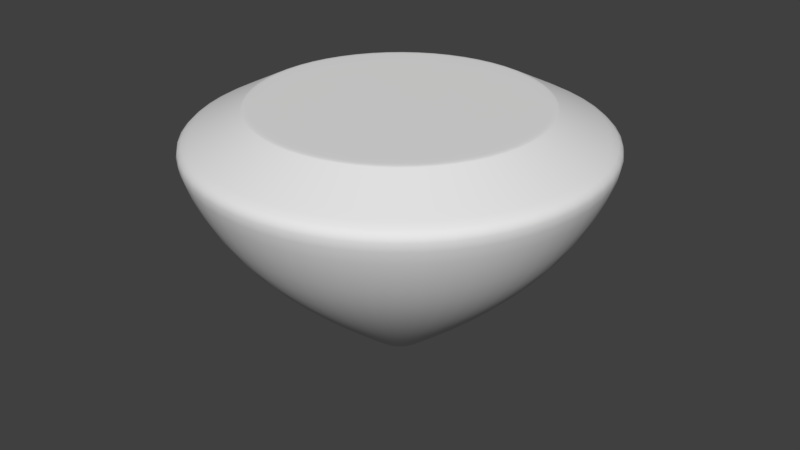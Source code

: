 # Source: peonzanormal_cuerpo.blend  (saved by Blender 2.78.0; exported with 4.5.12 LTS)
import bpy
from mathutils import Matrix  # noqa: F401  (used for matrix-valued properties, if any)

bpy.ops.wm.read_factory_settings(use_empty=True)
scene = bpy.context.scene
scene.name = 'Scene'

# ---- collections
col_collection_1 = bpy.data.collections.new('Collection 1'); scene.collection.children.link(col_collection_1)

# ---- world
world_world = bpy.data.worlds.new('World'); scene.world = world_world
world_world.color = (0.05088, 0.05088, 0.05088)
world_world.use_sun_shadow = False
world_world.sun_shadow_jitter_overblur = 0.0
world_world.cycles.sampling_method = 'MANUAL'

# ---- meshes
me_cone = bpy.data.meshes.new('Cone')
me_cone.from_pydata([(-8.212e-08, 1.0, -0.6602), (0.4339, 0.901, -0.6602), (0.7818, 0.6235, -0.6602), (0.9749, 0.2225, -0.6602), (0.9749, -0.2225, -0.6602), (0.7818, -0.6235, -0.6602), (0.4339, -0.901, -0.6602), (6.888e-08, -1.0, -0.6602), (-0.4339, -0.901, -0.6602), (-0.7818, -0.6235, -0.6602), (-0.9749, -0.2225, -0.6602), (-0.9749, 0.2225, -0.6602), (-0.7818, 0.6235, -0.6602), (-0.4339, 0.901, -0.6602), (-0.6396, 1.328, -0.432), (-1.246e-07, 1.474, -0.432), (-1.153, 0.9191, -0.432), (-1.437, 0.328, -0.432), (-1.437, -0.328, -0.432), (-1.153, -0.9191, -0.432), (-0.6396, -1.328, -0.432), (9.795e-08, -1.474, -0.432), (0.6396, -1.328, -0.432), (1.153, -0.9191, -0.432), (1.437, -0.328, -0.432), (1.437, 0.328, -0.432), (1.153, 0.9191, -0.432), (0.6396, 1.328, -0.432), (-0.53, 1.101, 0.1248), (-1.167e-07, 1.222, 0.1248), (-0.9551, 0.7617, 0.1248), (-1.191, 0.2718, 0.1248), (-1.191, -0.2718, 0.1248), (-0.9551, -0.7617, 0.1248), (-0.53, -1.101, 0.1248), (6.775e-08, -1.222, 0.1248), (0.53, -1.101, 0.1248), (0.9551, -0.7617, 0.1248), (1.191, -0.2718, 0.1248), (1.191, 0.2718, 0.1248), (0.9551, 0.7617, 0.1248), (0.53, 1.101, 0.1248), (-0.2961, 0.6148, 0.6394), (-6.297e-08, 0.6824, 0.6394), (-0.5335, 0.4254, 0.6394), (-0.6653, 0.1518, 0.6394), (-0.6653, -0.1518, 0.6394), (-0.5335, -0.4254, 0.6394), (-0.2961, -0.6148, 0.6394), (4.006e-08, -0.6824, 0.6394), (0.2961, -0.6148, 0.6394), (0.5335, -0.4254, 0.6394), (0.6653, -0.1518, 0.6394), (0.6653, 0.1518, 0.6394), (0.5335, 0.4254, 0.6394), (0.2961, 0.6148, 0.6394), (7.173e-08, -1.047, -0.6378), (0.4541, -0.9429, -0.6378), (0.8182, -0.6525, -0.6378), (-1.02, -0.2329, -0.6378), (-0.8182, -0.6525, -0.6378), (0.8182, 0.6525, -0.6378), (0.4541, 0.9429, -0.6378), (-8.629e-08, 1.047, -0.6378), (-0.4541, 0.9429, -0.6378), (-0.8182, 0.6525, -0.6378), (1.02, -0.2329, -0.6378), (-0.4541, -0.9429, -0.6378), (-1.02, 0.2329, -0.6378), (1.02, 0.2329, -0.6378), (9.309e-08, -1.395, -0.4702), (-1.36, -0.3104, -0.4702), (1.091, 0.8697, -0.4702), (-1.175e-07, 1.395, -0.4702), (0.6052, -1.257, -0.4702), (1.091, -0.8697, -0.4702), (-1.091, -0.8697, -0.4702), (0.6052, 1.257, -0.4702), (-0.6052, 1.257, -0.4702), (-1.091, 0.8697, -0.4702), (1.36, -0.3104, -0.4702), (-0.6052, -1.257, -0.4702), (-1.36, 0.3104, -0.4702), (1.36, 0.3104, -0.4702), (0.1136, 0.09057, 1.048), (0.06303, 0.1309, 1.048), (-0.1136, -0.09057, 1.048), (-0.06303, -0.1309, 1.048), (-2.389e-08, 0.1453, 1.048), (-1.953e-09, -0.1453, 1.048), (0.06303, -0.1309, 1.048), (-0.06303, 0.1309, 1.048), (0.1136, -0.09057, 1.048), (-0.1136, 0.09057, 1.048), (0.1416, -0.03232, 1.048), (-0.1416, 0.03232, 1.048), (0.1416, 0.03232, 1.048), (-0.1416, -0.03232, 1.048), (-8.212e-08, 1.0, -0.6602), (0.4339, 0.901, -0.6602), (0.7818, 0.6235, -0.6602), (0.9749, 0.2225, -0.6602), (0.9749, -0.2225, -0.6602), (0.7818, -0.6235, -0.6602), (0.4339, -0.901, -0.6602), (6.888e-08, -1.0, -0.6602), (-0.4339, -0.901, -0.6602), (-0.7818, -0.6235, -0.6602), (-0.9749, -0.2225, -0.6602), (-0.9749, 0.2225, -0.6602), (-0.7818, 0.6235, -0.6602), (-0.4339, 0.901, -0.6602), (0.1136, 0.09057, 1.048), (0.06303, 0.1309, 1.048), (-0.1136, -0.09057, 1.048), (-0.06303, -0.1309, 1.048), (-2.389e-08, 0.1453, 1.048), (-1.953e-09, -0.1453, 1.048), (0.06303, -0.1309, 1.048), (-0.06303, 0.1309, 1.048), (0.1136, -0.09057, 1.048), (-0.1136, 0.09057, 1.048), (0.1416, -0.03232, 1.048), (-0.1416, 0.03232, 1.048), (0.1416, 0.03232, 1.048), (-0.1416, -0.03232, 1.048)], [], [(74, 22, 21, 70), (24, 38, 37, 23), (75, 23, 22, 74), (76, 19, 18, 71), (77, 27, 26, 72), (78, 14, 15, 73), (79, 16, 14, 78), (80, 24, 23, 75), (81, 20, 19, 76), (73, 15, 27, 77), (82, 17, 16, 79), (83, 25, 24, 80), (70, 21, 20, 81), (71, 18, 17, 82), (72, 26, 25, 83), (32, 46, 45, 31), (17, 31, 30, 16), (25, 39, 38, 24), (18, 32, 31, 17), (26, 40, 39, 25), (19, 33, 32, 18), (27, 41, 40, 26), (20, 34, 33, 19), (15, 29, 41, 27), (21, 35, 34, 20), (22, 36, 35, 21), (14, 28, 29, 15), (23, 37, 36, 22), (16, 30, 28, 14), (40, 54, 53, 39), (33, 47, 46, 32), (41, 55, 54, 40), (34, 48, 47, 33), (29, 43, 55, 41), (35, 49, 48, 34), (36, 50, 49, 35), (28, 42, 43, 29), (37, 51, 50, 36), (30, 44, 42, 28), (38, 52, 51, 37), (31, 45, 44, 30), (39, 53, 52, 38), (2, 61, 69, 3), (10, 59, 68, 11), (7, 56, 67, 8), (3, 69, 66, 4), (11, 68, 65, 12), (0, 63, 62, 1), (8, 67, 60, 9), (4, 66, 58, 5), (12, 65, 64, 13), (13, 64, 63, 0), (1, 62, 61, 2), (9, 60, 59, 10), (5, 58, 57, 6), (6, 57, 56, 7), (61, 72, 83, 69), (59, 71, 82, 68), (56, 70, 81, 67), (69, 83, 80, 66), (68, 82, 79, 65), (63, 73, 77, 62), (67, 81, 76, 60), (66, 80, 75, 58), (65, 79, 78, 64), (64, 78, 73, 63), (62, 77, 72, 61), (60, 76, 71, 59), (58, 75, 74, 57), (57, 74, 70, 56), (47, 86, 97, 46), (54, 84, 96, 53), (46, 97, 95, 45), (53, 96, 94, 52), (45, 95, 93, 44), (52, 94, 92, 51), (44, 93, 91, 42), (51, 92, 90, 50), (42, 91, 88, 43), (50, 90, 89, 49), (49, 89, 87, 48), (43, 88, 85, 55), (48, 87, 86, 47), (55, 85, 84, 54), (5, 6, 104, 103), (12, 13, 111, 110), (4, 5, 103, 102), (11, 12, 110, 109), (3, 4, 102, 101), (10, 11, 109, 108), (2, 3, 101, 100), (9, 10, 108, 107), (1, 2, 100, 99), (8, 9, 107, 106), (0, 1, 99, 98), (7, 8, 106, 105), (6, 7, 105, 104), (13, 0, 98, 111), (111, 98, 99, 100, 101, 102, 103, 104, 105, 106, 107, 108, 109, 110), (91, 93, 121, 119), (90, 92, 120, 118), (97, 86, 114, 125), (88, 91, 119, 116), (96, 84, 112, 124), (89, 90, 118, 117), (95, 97, 125, 123), (87, 89, 117, 115), (94, 96, 124, 122), (85, 88, 116, 113), (93, 95, 123, 121), (86, 87, 115, 114), (92, 94, 122, 120), (84, 85, 113, 112), (114, 115, 117, 118, 120, 122, 124, 112, 113, 116, 119, 121, 123, 125)])
me_cone.polygons.foreach_set('use_smooth', [True] * 114)
_uv = me_cone.uv_layers.new(name='UVMap')
_uv.uv.foreach_set('vector', [0.07908, 0.9234, 0.07516, 0.9234, 0.08165, 0.8949, 0.08518, 0.8966, 0.3216, 0.1352, 0.3369, 0.1512, 0.3261, 0.166, 0.3065, 0.1556, 0.08522, 0.9501, 0.08169, 0.9518, 0.07516, 0.9234, 0.07908, 0.9234, 0.127, 0.8633, 0.1262, 0.8595, 0.1554, 0.8595, 0.1545, 0.8633, 0.1793, 0.9715, 0.1817, 0.9746, 0.1554, 0.9872, 0.1546, 0.9834, 0.2025, 0.9234, 0.2064, 0.9234, 0.1999, 0.9518, 0.1964, 0.9501, 0.1964, 0.8966, 0.1999, 0.8949, 0.2064, 0.9234, 0.2025, 0.9234, 0.1024, 0.9715, 0.09994, 0.9746, 0.08169, 0.9518, 0.08522, 0.9501, 0.1023, 0.8752, 0.09985, 0.8721, 0.1262, 0.8595, 0.127, 0.8633, 0.1964, 0.9501, 0.1999, 0.9518, 0.1817, 0.9746, 0.1793, 0.9715, 0.1792, 0.8752, 0.1817, 0.8721, 0.1999, 0.8949, 0.1964, 0.8966, 0.1271, 0.9834, 0.1263, 0.9872, 0.09994, 0.9746, 0.1024, 0.9715, 0.08518, 0.8966, 0.08165, 0.8949, 0.09985, 0.8721, 0.1023, 0.8752, 0.1545, 0.8633, 0.1554, 0.8595, 0.1817, 0.8721, 0.1792, 0.8752, 0.1546, 0.9834, 0.1554, 0.9872, 0.1263, 0.9872, 0.1271, 0.9834, 0.8611, 0.1549, 0.8725, 0.1303, 0.8837, 0.1329, 0.8807, 0.1615, 0.4592, 0.1776, 0.438, 0.1847, 0.4308, 0.1666, 0.4496, 0.1557, 0.3422, 0.1206, 0.3517, 0.1405, 0.3369, 0.1512, 0.3216, 0.1352, 0.3425, 0.2669, 0.3542, 0.2463, 0.3738, 0.253, 0.3672, 0.2767, 0.3663, 0.1133, 0.3691, 0.135, 0.3517, 0.1405, 0.3422, 0.1206, 0.3217, 0.251, 0.3383, 0.235, 0.3542, 0.2463, 0.3425, 0.2669, 0.3913, 0.1137, 0.3873, 0.1352, 0.3691, 0.135, 0.3663, 0.1133, 0.3065, 0.2299, 0.3268, 0.2198, 0.3383, 0.235, 0.3217, 0.251, 0.4149, 0.1218, 0.4046, 0.141, 0.3873, 0.1352, 0.3913, 0.1137, 0.2986, 0.2054, 0.3208, 0.2021, 0.3268, 0.2198, 0.3065, 0.2299, 0.2986, 0.1798, 0.3205, 0.1836, 0.3208, 0.2021, 0.2986, 0.2054, 0.4348, 0.1364, 0.4195, 0.1518, 0.4046, 0.141, 0.4149, 0.1218, 0.3065, 0.1556, 0.3261, 0.166, 0.3205, 0.1836, 0.2986, 0.1798, 0.4496, 0.1557, 0.4308, 0.1666, 0.4195, 0.1518, 0.4348, 0.1364, 0.876, 0.04354, 0.8796, 0.06824, 0.8698, 0.07136, 0.8586, 0.04903, 0.8452, 0.1436, 0.8632, 0.1245, 0.8725, 0.1303, 0.8611, 0.1549, 0.8942, 0.04374, 0.8899, 0.06838, 0.8796, 0.06824, 0.876, 0.04354, 0.8338, 0.1284, 0.8564, 0.1161, 0.8632, 0.1245, 0.8452, 0.1436, 0.9115, 0.04952, 0.8998, 0.07179, 0.8899, 0.06838, 0.8942, 0.04374, 0.8277, 0.1107, 0.8528, 0.1062, 0.8564, 0.1161, 0.8338, 0.1284, 0.8275, 0.09213, 0.8524, 0.09579, 0.8528, 0.1062, 0.8277, 0.1107, 0.9264, 0.06029, 0.9082, 0.07821, 0.8998, 0.07179, 0.9115, 0.04952, 0.833, 0.07457, 0.8555, 0.08586, 0.8524, 0.09579, 0.8275, 0.09213, 0.9377, 0.0751, 0.9142, 0.08716, 0.9082, 0.07821, 0.9264, 0.06029, 0.8438, 0.05971, 0.8614, 0.07744, 0.8555, 0.08586, 0.833, 0.07457, 0.9449, 0.0932, 0.9173, 0.09807, 0.9142, 0.08716, 0.9377, 0.0751, 0.8586, 0.04903, 0.8698, 0.07136, 0.8614, 0.07744, 0.8438, 0.05971, 0.1504, 0.9648, 0.1509, 0.967, 0.1309, 0.9669, 0.1314, 0.9648, 0.1502, 0.8819, 0.1507, 0.8797, 0.1687, 0.8883, 0.1673, 0.8901, 0.1023, 0.905, 0.1003, 0.904, 0.1127, 0.8884, 0.1141, 0.8901, 0.1314, 0.9648, 0.1309, 0.9669, 0.1129, 0.9584, 0.1143, 0.9566, 0.1673, 0.8901, 0.1687, 0.8883, 0.1812, 0.9039, 0.1792, 0.9049, 0.1793, 0.9418, 0.1813, 0.9428, 0.1689, 0.9583, 0.1675, 0.9566, 0.1141, 0.8901, 0.1127, 0.8884, 0.1307, 0.8797, 0.1312, 0.8819, 0.1143, 0.9566, 0.1129, 0.9584, 0.1004, 0.9429, 0.1024, 0.9419, 0.1792, 0.9049, 0.1812, 0.9039, 0.1857, 0.9233, 0.1834, 0.9233, 0.1834, 0.9233, 0.1857, 0.9233, 0.1813, 0.9428, 0.1793, 0.9418, 0.1675, 0.9566, 0.1689, 0.9583, 0.1509, 0.967, 0.1504, 0.9648, 0.1312, 0.8819, 0.1307, 0.8797, 0.1507, 0.8797, 0.1502, 0.8819, 0.1024, 0.9419, 0.1004, 0.9429, 0.0959, 0.9235, 0.09813, 0.9235, 0.09813, 0.9235, 0.0959, 0.9235, 0.1003, 0.904, 0.1023, 0.905, 0.1509, 0.967, 0.1546, 0.9834, 0.1271, 0.9834, 0.1309, 0.9669, 0.1507, 0.8797, 0.1545, 0.8633, 0.1792, 0.8752, 0.1687, 0.8883, 0.1003, 0.904, 0.08518, 0.8966, 0.1023, 0.8752, 0.1127, 0.8884, 0.1309, 0.9669, 0.1271, 0.9834, 0.1024, 0.9715, 0.1129, 0.9584, 0.1687, 0.8883, 0.1792, 0.8752, 0.1964, 0.8966, 0.1812, 0.9039, 0.1813, 0.9428, 0.1964, 0.9501, 0.1793, 0.9715, 0.1689, 0.9583, 0.1127, 0.8884, 0.1023, 0.8752, 0.127, 0.8633, 0.1307, 0.8797, 0.1129, 0.9584, 0.1024, 0.9715, 0.08522, 0.9501, 0.1004, 0.9429, 0.1812, 0.9039, 0.1964, 0.8966, 0.2025, 0.9234, 0.1857, 0.9233, 0.1857, 0.9233, 0.2025, 0.9234, 0.1964, 0.9501, 0.1813, 0.9428, 0.1689, 0.9583, 0.1793, 0.9715, 0.1546, 0.9834, 0.1509, 0.967, 0.1307, 0.8797, 0.127, 0.8633, 0.1545, 0.8633, 0.1507, 0.8797, 0.1004, 0.9429, 0.08522, 0.9501, 0.07908, 0.9234, 0.0959, 0.9235, 0.0959, 0.9235, 0.07908, 0.9234, 0.08518, 0.8966, 0.1003, 0.904, 0.085, 0.3895, 0.09957, 0.3722, 0.1024, 0.3739, 0.09434, 0.3954, 0.1014, 0.3333, 0.1047, 0.3552, 0.1016, 0.3562, 0.09157, 0.3364, 0.09434, 0.3954, 0.1024, 0.3739, 0.1056, 0.3745, 0.1055, 0.3979, 0.09157, 0.3364, 0.1016, 0.3562, 0.09908, 0.358, 0.08324, 0.3425, 0.1391, 0.3632, 0.1157, 0.3643, 0.115, 0.3611, 0.136, 0.3522, 0.08324, 0.3425, 0.09908, 0.358, 0.09723, 0.3606, 0.07725, 0.3509, 0.136, 0.3522, 0.115, 0.3611, 0.1133, 0.3584, 0.13, 0.3433, 0.07725, 0.3509, 0.09723, 0.3606, 0.0963, 0.3636, 0.07424, 0.3609, 0.13, 0.3433, 0.1133, 0.3584, 0.1108, 0.3564, 0.1216, 0.3369, 0.07424, 0.3609, 0.0963, 0.3636, 0.09639, 0.3668, 0.07456, 0.3713, 0.07456, 0.3713, 0.09639, 0.3668, 0.09752, 0.3697, 0.07823, 0.3812, 0.1216, 0.3369, 0.1108, 0.3564, 0.1078, 0.3553, 0.1117, 0.3335, 0.07823, 0.3812, 0.09752, 0.3697, 0.09957, 0.3722, 0.085, 0.3895, 0.1117, 0.3335, 0.1078, 0.3553, 0.1047, 0.3552, 0.1014, 0.3333, 0.1024, 0.9419, 0.09813, 0.9235, 0.09813, 0.9235, 0.1024, 0.9419, 0.1792, 0.9049, 0.1834, 0.9233, 0.1834, 0.9233, 0.1792, 0.9049, 0.1143, 0.9566, 0.1024, 0.9419, 0.1024, 0.9419, 0.1143, 0.9566, 0.1673, 0.8901, 0.1792, 0.9049, 0.1792, 0.9049, 0.1673, 0.8901, 0.1314, 0.9648, 0.1143, 0.9566, 0.1143, 0.9566, 0.1314, 0.9648, 0.1502, 0.8819, 0.1673, 0.8901, 0.1673, 0.8901, 0.1502, 0.8819, 0.1504, 0.9648, 0.1314, 0.9648, 0.1314, 0.9648, 0.1504, 0.9648, 0.1312, 0.8819, 0.1502, 0.8819, 0.1502, 0.8819, 0.1312, 0.8819, 0.1675, 0.9566, 0.1504, 0.9648, 0.1504, 0.9648, 0.1675, 0.9566, 0.1141, 0.8901, 0.1312, 0.8819, 0.1312, 0.8819, 0.1141, 0.8901, 0.1793, 0.9418, 0.1675, 0.9566, 0.1675, 0.9566, 0.1793, 0.9418, 0.1023, 0.905, 0.1141, 0.8901, 0.1141, 0.8901, 0.1023, 0.905, 0.09813, 0.9235, 0.1023, 0.905, 0.1023, 0.905, 0.09813, 0.9235, 0.1834, 0.9233, 0.1793, 0.9418, 0.1793, 0.9418, 0.1834, 0.9233, 0.1834, 0.9233, 0.1793, 0.9418, 0.1675, 0.9566, 0.1504, 0.9648, 0.1314, 0.9648, 0.1143, 0.9566, 0.1024, 0.9419, 0.09813, 0.9235, 0.1023, 0.905, 0.1141, 0.8901, 0.1312, 0.8819, 0.1502, 0.8819, 0.1673, 0.8901, 0.1792, 0.9049, 0.1133, 0.3584, 0.115, 0.3611, 0.115, 0.3611, 0.1133, 0.3584, 0.0963, 0.3636, 0.09723, 0.3606, 0.09723, 0.3606, 0.0963, 0.3636, 0.1024, 0.3739, 0.09957, 0.3722, 0.09957, 0.3722, 0.1024, 0.3739, 0.1108, 0.3564, 0.1133, 0.3584, 0.1133, 0.3584, 0.1108, 0.3564, 0.1016, 0.3562, 0.1047, 0.3552, 0.1047, 0.3552, 0.1016, 0.3562, 0.09639, 0.3668, 0.0963, 0.3636, 0.0963, 0.3636, 0.09639, 0.3668, 0.1056, 0.3745, 0.1024, 0.3739, 0.1024, 0.3739, 0.1056, 0.3745, 0.09752, 0.3697, 0.09639, 0.3668, 0.09639, 0.3668, 0.09752, 0.3697, 0.09908, 0.358, 0.1016, 0.3562, 0.1016, 0.3562, 0.09908, 0.358, 0.1078, 0.3553, 0.1108, 0.3564, 0.1108, 0.3564, 0.1078, 0.3553, 0.115, 0.3611, 0.1157, 0.3643, 0.1157, 0.3643, 0.115, 0.3611, 0.09957, 0.3722, 0.09752, 0.3697, 0.09752, 0.3697, 0.09957, 0.3722, 0.09723, 0.3606, 0.09908, 0.358, 0.09908, 0.358, 0.09723, 0.3606, 0.1047, 0.3552, 0.1078, 0.3553, 0.1078, 0.3553, 0.1047, 0.3552, 0.09957, 0.3722, 0.09752, 0.3697, 0.09639, 0.3668, 0.0963, 0.3636, 0.09723, 0.3606, 0.09908, 0.358, 0.1016, 0.3562, 0.1047, 0.3552, 0.1078, 0.3553, 0.1108, 0.3564, 0.1133, 0.3584, 0.115, 0.3611, 0.1157, 0.3643, 0.1024, 0.3739])
me_cone.use_remesh_preserve_volume = False
me_cone.use_remesh_preserve_attributes = False
me_cone.use_mirror_vertex_groups = False
me_cone.update()

# ---- objects
ob_cone = bpy.data.objects.new('Cone', me_cone)

# ---- transforms, parenting, visibility, modifiers, constraints
ob_cone.location = (8.397e-08, -8.311e-08, 1.162)
ob_cone.rotation_euler = (3.142, -0.0, 0.0)
ob_cone.lineart.crease_threshold = 0.0
_m = ob_cone.modifiers.new('Subsurf', 'SUBSURF')
_m.uv_smooth = 'PRESERVE_CORNERS'
_m.quality = 2
_m.levels = 2
_m.show_only_control_edges = False

# ---- collection membership
col_collection_1.objects.link(ob_cone)

# ---- scene / render settings (as saved in the file)
scene.frame_start = 3; scene.frame_end = 250; scene.frame_set(7)
scene.render.engine = 'BLENDER_EEVEE_NEXT'
scene.render.resolution_percentage = 50
scene.render.dither_intensity = 0.0
scene.cycles.use_denoising = False
scene.cycles.samples = 128
scene.cycles.sampling_pattern = 'TABULATED_SOBOL'
scene.cycles.light_sampling_threshold = 0.0
scene.cycles.use_adaptive_sampling = False
scene.cycles.use_light_tree = False
scene.cycles.blur_glossy = 0.0
scene.cycles.sample_clamp_indirect = 0.0
scene.view_settings.view_transform = 'Standard'
bpy.context.view_layer.update()

# ---- added for rendering (the .blend has no active camera and no usable light): camera, sun
cam_auto = bpy.data.cameras.new('AutoCamera')
cam_auto.lens = 50.0
cam_auto.sensor_width = 36.0
cam_auto.clip_end = 1000.0
ob_auto_camera = bpy.data.objects.new('AutoCamera', cam_auto)
scene.collection.objects.link(ob_auto_camera)
ob_auto_camera.location = (4.12459, -4.94951, 4.26792)
ob_auto_camera.rotation_euler = (1.09748, -7.21219e-08, 0.694738)
scene.camera = ob_auto_camera
light_auto_sun = bpy.data.lights.new('AutoSun', 'SUN')
light_auto_sun.energy = 3.0
light_auto_sun.angle = 0.0523599
ob_auto_sun = bpy.data.objects.new('AutoSun', light_auto_sun)
scene.collection.objects.link(ob_auto_sun)
ob_auto_sun.rotation_euler = (0.872665, 0.174533, 0.523599)
bpy.context.view_layer.update()
